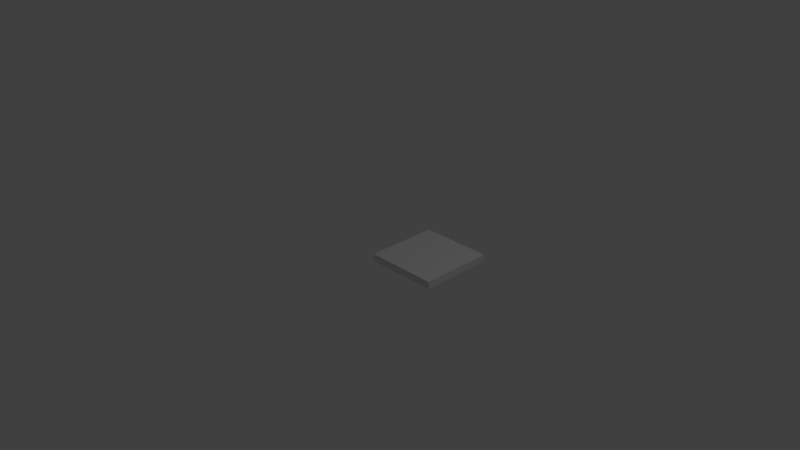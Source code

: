 # Source: Sol.blend  (saved by Blender 2.74.0; exported with 4.5.12 LTS)
import bpy
from mathutils import Matrix  # noqa: F401  (used for matrix-valued properties, if any)

bpy.ops.wm.read_factory_settings(use_empty=True)
scene = bpy.context.scene
scene.name = 'Scene'

# ---- collections
col_collection_1 = bpy.data.collections.new('Collection 1'); scene.collection.children.link(col_collection_1)

# ---- materials (node trees are filled in below, after node groups)
mat_material = bpy.data.materials.new('Material')
mat_material.alpha_threshold = 0.0
mat_material.use_transparent_shadow = False
mat_material.roughness = 0.5
mat_material.line_color = (0.0, 0.0, 0.0, 1.0)

# ---- material node trees

# ---- world
world_world = bpy.data.worlds.new('World'); scene.world = world_world
world_world.color = (0.05088, 0.05088, 0.05088)
world_world.use_sun_shadow = False
world_world.sun_shadow_jitter_overblur = 0.0
world_world.cycles.sampling_method = 'MANUAL'
world_world.cycles.sample_map_resolution = 256

# ---- cameras
cam_camera = bpy.data.cameras.new('Camera')
cam_camera.clip_end = 100.0
cam_camera.lens = 35.0
cam_camera.sensor_width = 32.0
cam_camera.sensor_height = 18.0
cam_camera.ortho_scale = 7.314
cam_camera.dof.focus_distance = 0.0
cam_camera.dof.aperture_fstop = 128.0

# ---- lights
light_lamp = bpy.data.lights.new('Lamp', 'POINT')
light_lamp.transmission_factor = 0.0
light_lamp.cutoff_distance = 30.0
light_lamp.energy = 100.0
light_lamp.shadow_buffer_clip_start = 1.001
light_lamp.shadow_soft_size = 0.1
light_lamp.shadow_maximum_resolution = 0.006
light_lamp.use_absolute_resolution = True
light_lamp.cycles.use_multiple_importance_sampling = False

# ---- meshes
me_cube = bpy.data.meshes.new('Cube')
me_cube.from_pydata([(1.0, 1.0, -0.1007), (2.384e-07, 1.0, 0.0), (1.788e-07, 1.0, -0.1007), (1.0, 1.0, 0.0), (1.0, -5.96e-08, -0.1007), (8.941e-08, 1.192e-07, -0.1007), (-2.98e-08, 0.0, 0.0), (1.0, -2.98e-07, 0.0)], [], [(3, 0, 2, 1), (0, 3, 7, 4), (7, 6, 5, 4), (0, 4, 5, 2), (1, 6, 7, 3), (2, 5, 6, 1)])
me_cube.materials.append(mat_material)
me_cube.use_remesh_preserve_volume = False
me_cube.use_remesh_preserve_attributes = False
me_cube.use_mirror_vertex_groups = False
me_cube.update()

# ---- objects
ob_cube = bpy.data.objects.new('Cube', me_cube)
ob_lamp = bpy.data.objects.new('Lamp', light_lamp)
ob_camera = bpy.data.objects.new('Camera', cam_camera)

# ---- transforms, parenting, visibility, modifiers, constraints
ob_cube.location = (-1.0, -1.0, 0.0)
ob_cube.lock_rotations_4d = False
ob_cube.empty_display_type = 'ARROWS'
ob_cube.lineart.crease_threshold = 0.0
ob_lamp.location = (3.076, 0.005454, 5.904)
ob_lamp.rotation_euler = (0.6503, 0.05522, 1.866)
ob_lamp.lock_rotations_4d = False
ob_lamp.empty_display_type = 'ARROWS'
ob_lamp.color = (0.0, 0.0, 0.0, 0.0)
ob_lamp.lineart.crease_threshold = 0.0
ob_camera.location = (6.481, -7.508, 5.344)
ob_camera.rotation_euler = (1.109, 0.01082, 0.8149)
ob_camera.lock_rotations_4d = False
ob_camera.empty_display_type = 'ARROWS'
ob_camera.color = (0.0, 0.0, 0.0, 0.0)
ob_camera.display_type = 'WIRE'
ob_camera.lineart.crease_threshold = 0.0

# ---- collection membership
col_collection_1.objects.link(ob_cube)
col_collection_1.objects.link(ob_lamp)
col_collection_1.objects.link(ob_camera)

# ---- scene / render settings (as saved in the file)
scene.camera = ob_camera
scene.frame_start = 1; scene.frame_end = 250; scene.frame_set(1)
scene.render.engine = 'BLENDER_EEVEE_NEXT'
scene.render.resolution_percentage = 50
scene.render.dither_intensity = 0.0
scene.cycles.use_denoising = False
scene.cycles.samples = 10
scene.cycles.sampling_pattern = 'TABULATED_SOBOL'
scene.cycles.light_sampling_threshold = 0.0
scene.cycles.use_adaptive_sampling = False
scene.cycles.use_light_tree = False
scene.cycles.blur_glossy = 0.0
scene.cycles.pixel_filter_type = 'GAUSSIAN'
scene.cycles.sample_clamp_indirect = 0.0
scene.view_settings.view_transform = 'Standard'
bpy.context.view_layer.update()
